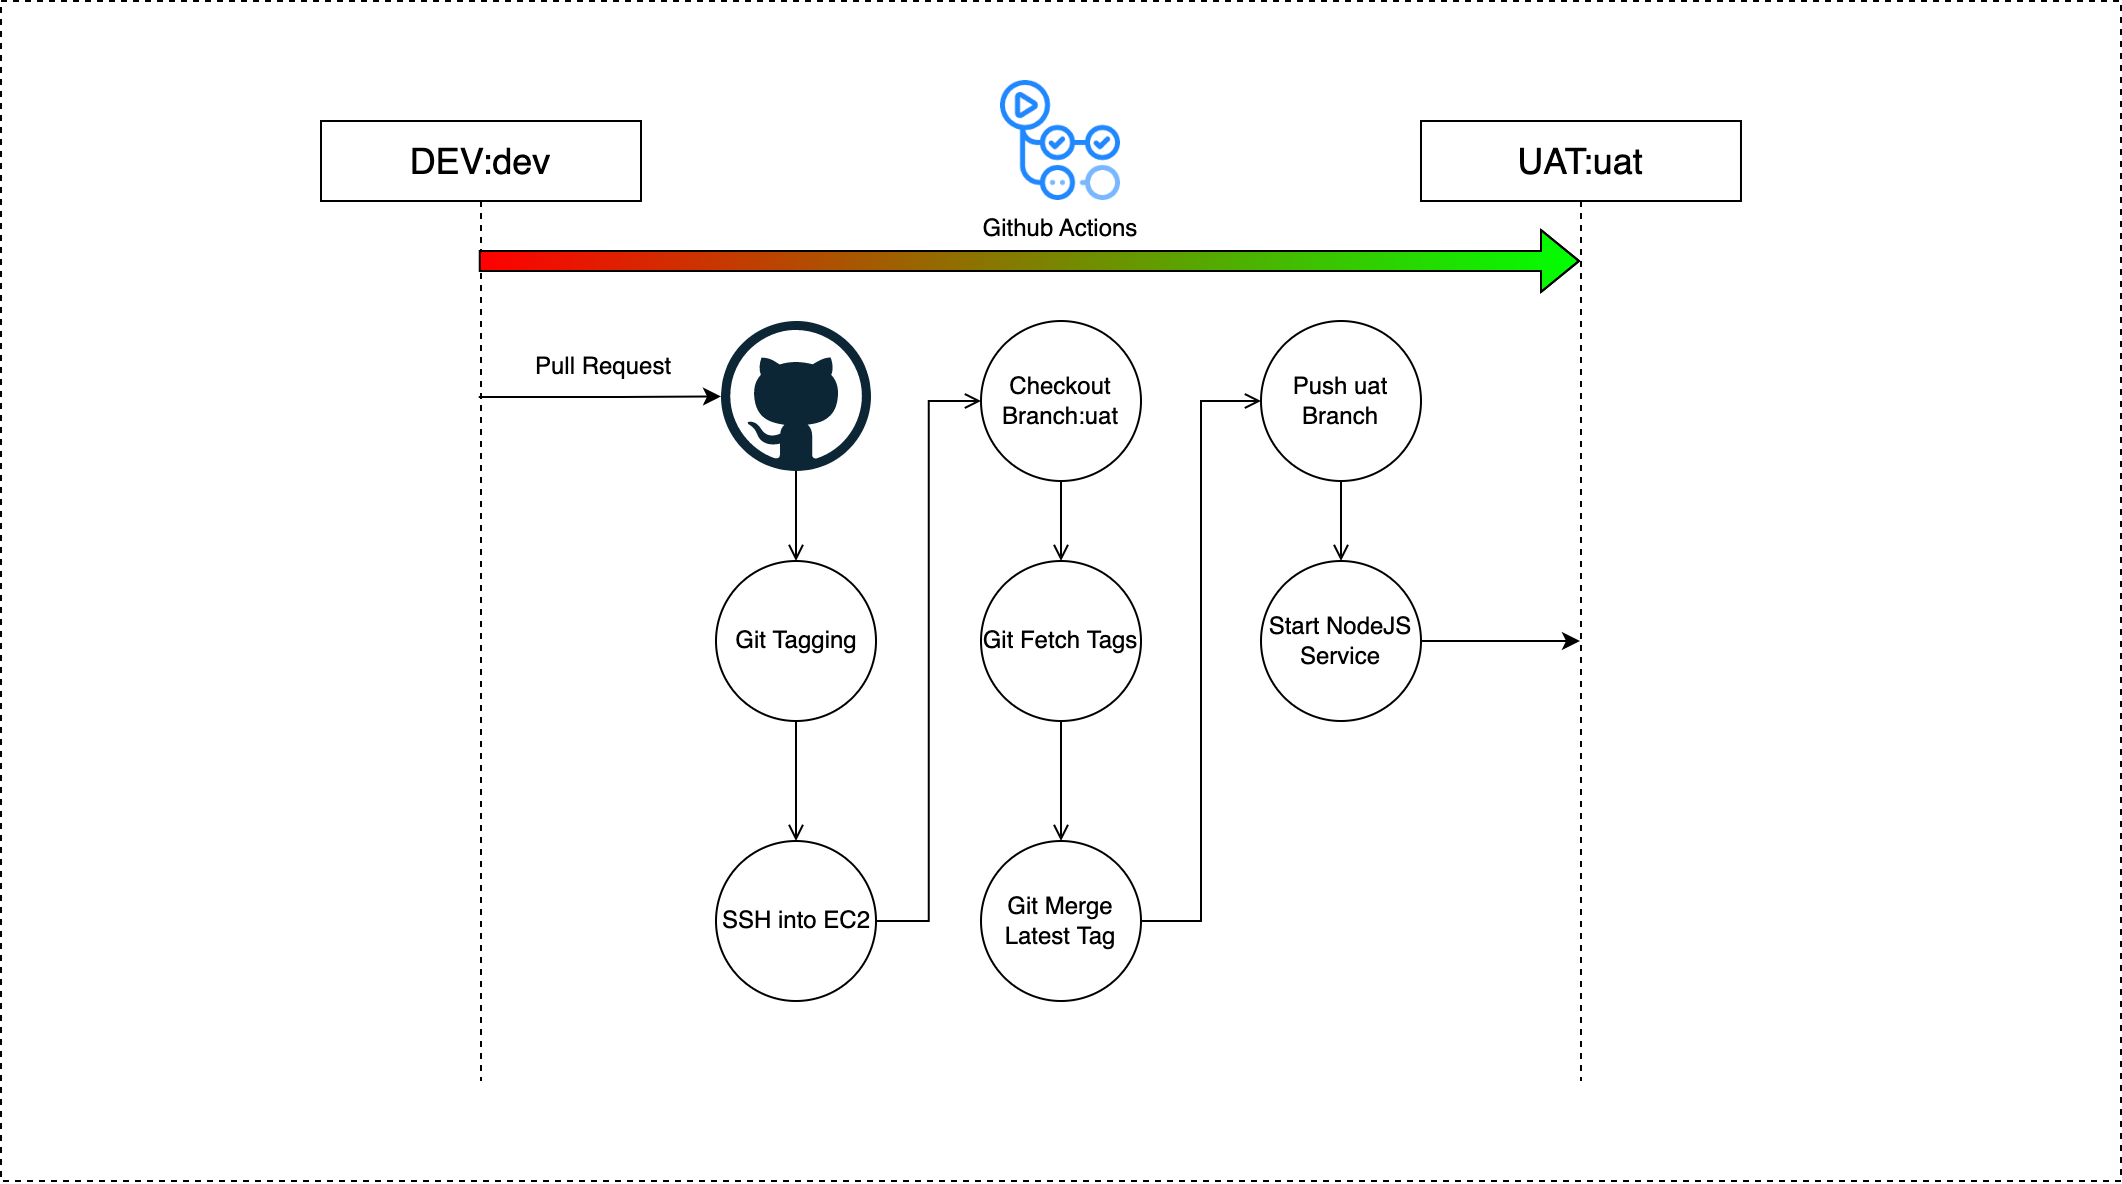

The diagram above was exported from draw.io. Its source (the exported page's mxGraphModel, read from the mxfile embedded in the PNG):
<mxGraphModel dx="1577" dy="992" grid="1" gridSize="10" guides="1" tooltips="1" connect="1" arrows="1" fold="1" page="1" pageScale="1.5" pageWidth="1169" pageHeight="826" background="none" math="0" shadow="0">
  <root>
    <mxCell id="0" />
    <mxCell id="1" parent="0" />
    <mxCell id="YWXkU7wLBSnUKhOk28un-3" value="Github Actions" style="shape=image;verticalLabelPosition=bottom;labelBackgroundColor=none;verticalAlign=top;aspect=fixed;imageAspect=0;image=data:image/png,(base64 omitted: 17300 chars);" parent="1" vertex="1">
      <mxGeometry x="580" y="60" width="60" height="60" as="geometry" />
    </mxCell>
    <mxCell id="YWXkU7wLBSnUKhOk28un-13" value="DEV:dev&lt;span style=&quot;color: rgba(0 , 0 , 0 , 0) ; font-family: monospace ; font-size: 0px&quot;&gt;%3CmxGraphModel%3E%3Croot%3E%3CmxCell%20id%3D%220%22%2F%3E%3CmxCell%20id%3D%221%22%20parent%3D%220%22%2F%3E%3CmxCell%20id%3D%222%22%20value%3D%22Branch%3A%20dev%22%20style%3D%22text%3Bhtml%3D1%3Balign%3Dcenter%3BverticalAlign%3Dmiddle%3Bresizable%3D0%3Bpoints%3D%5B%5D%3Bautosize%3D1%3BstrokeColor%3Dnone%3BfillColor%3Dnone%3BfontSize%3D18%3BfontColor%3D%23000000%3B%22%20vertex%3D%221%22%20parent%3D%221%22%3E%3CmxGeometry%20x%3D%22320%22%20y%3D%22920%22%20width%3D%22110%22%20height%3D%2230%22%20as%3D%22geometry%22%2F%3E%3C%2FmxCell%3E%3C%2Froot%3E%3C%2FmxGraphModel%3E: d&lt;/span&gt;" style="shape=umlLifeline;perimeter=lifelinePerimeter;whiteSpace=wrap;html=1;container=1;collapsible=0;recursiveResize=0;outlineConnect=0;labelBackgroundColor=none;fontSize=18;fontColor=#000000;" parent="1" vertex="1">
      <mxGeometry x="240" y="80" width="160" height="480" as="geometry" />
    </mxCell>
    <mxCell id="YWXkU7wLBSnUKhOk28un-14" value="UAT:uat" style="shape=umlLifeline;perimeter=lifelinePerimeter;whiteSpace=wrap;html=1;container=1;collapsible=0;recursiveResize=0;outlineConnect=0;labelBackgroundColor=none;fontSize=18;fontColor=#000000;" parent="1" vertex="1">
      <mxGeometry x="790" y="80" width="159.99" height="480" as="geometry" />
    </mxCell>
    <mxCell id="YWXkU7wLBSnUKhOk28un-16" value="" style="shape=flexArrow;endArrow=classic;html=1;rounded=0;fontSize=18;fontColor=#000000;fillColor=#FF0000;gradientColor=#00FF00;gradientDirection=east;" parent="1" source="YWXkU7wLBSnUKhOk28un-13" target="YWXkU7wLBSnUKhOk28un-14" edge="1">
      <mxGeometry width="50" height="50" relative="1" as="geometry">
        <mxPoint x="290" y="290" as="sourcePoint" />
        <mxPoint x="340" y="240" as="targetPoint" />
        <Array as="points">
          <mxPoint x="490" y="150" />
        </Array>
      </mxGeometry>
    </mxCell>
    <mxCell id="YWXkU7wLBSnUKhOk28un-31" style="edgeStyle=orthogonalEdgeStyle;rounded=0;orthogonalLoop=1;jettySize=auto;html=1;fontSize=12;fontColor=#000000;startArrow=none;startFill=0;endArrow=open;endFill=0;fillColor=none;gradientColor=none;gradientDirection=east;" parent="1" source="YWXkU7wLBSnUKhOk28un-23" target="YWXkU7wLBSnUKhOk28un-26" edge="1">
      <mxGeometry relative="1" as="geometry" />
    </mxCell>
    <mxCell id="YWXkU7wLBSnUKhOk28un-23" value="" style="dashed=0;outlineConnect=0;html=1;align=center;labelPosition=center;verticalLabelPosition=bottom;verticalAlign=top;shape=mxgraph.weblogos.github;labelBackgroundColor=none;fontSize=18;fontColor=#000000;" parent="1" vertex="1">
      <mxGeometry x="440" y="180" width="75" height="75" as="geometry" />
    </mxCell>
    <mxCell id="YWXkU7wLBSnUKhOk28un-25" value="&lt;font style=&quot;font-size: 12px&quot;&gt;Pull Request&lt;/font&gt;" style="endArrow=classic;html=1;rounded=0;fontSize=18;fontColor=#000000;fillColor=none;gradientColor=none;gradientDirection=east;" parent="1" source="YWXkU7wLBSnUKhOk28un-13" target="YWXkU7wLBSnUKhOk28un-23" edge="1">
      <mxGeometry x="0.0056" y="18" width="50" height="50" relative="1" as="geometry">
        <mxPoint x="320" y="230" as="sourcePoint" />
        <mxPoint x="370" y="180" as="targetPoint" />
        <Array as="points">
          <mxPoint x="390" y="218" />
        </Array>
        <mxPoint as="offset" />
      </mxGeometry>
    </mxCell>
    <mxCell id="YWXkU7wLBSnUKhOk28un-33" style="edgeStyle=orthogonalEdgeStyle;rounded=0;orthogonalLoop=1;jettySize=auto;html=1;fontSize=12;fontColor=#000000;startArrow=none;startFill=0;endArrow=open;endFill=0;fillColor=none;gradientColor=none;gradientDirection=east;" parent="1" source="YWXkU7wLBSnUKhOk28un-26" target="YWXkU7wLBSnUKhOk28un-28" edge="1">
      <mxGeometry relative="1" as="geometry" />
    </mxCell>
    <mxCell id="YWXkU7wLBSnUKhOk28un-26" value="Git Tagging" style="ellipse;whiteSpace=wrap;html=1;aspect=fixed;labelBackgroundColor=none;fontSize=12;fontColor=#000000;" parent="1" vertex="1">
      <mxGeometry x="437.5" y="300" width="80" height="80" as="geometry" />
    </mxCell>
    <mxCell id="YWXkU7wLBSnUKhOk28un-37" style="edgeStyle=orthogonalEdgeStyle;rounded=0;orthogonalLoop=1;jettySize=auto;html=1;fontSize=12;fontColor=#000000;startArrow=none;startFill=0;endArrow=open;endFill=0;fillColor=none;gradientColor=none;gradientDirection=east;" parent="1" source="YWXkU7wLBSnUKhOk28un-27" target="YWXkU7wLBSnUKhOk28un-29" edge="1">
      <mxGeometry relative="1" as="geometry" />
    </mxCell>
    <mxCell id="YWXkU7wLBSnUKhOk28un-27" value="Checkout Branch:uat" style="ellipse;whiteSpace=wrap;html=1;aspect=fixed;labelBackgroundColor=none;fontSize=12;fontColor=#000000;" parent="1" vertex="1">
      <mxGeometry x="570" y="180" width="80" height="80" as="geometry" />
    </mxCell>
    <mxCell id="YWXkU7wLBSnUKhOk28un-36" style="edgeStyle=orthogonalEdgeStyle;rounded=0;orthogonalLoop=1;jettySize=auto;html=1;entryX=0;entryY=0.5;entryDx=0;entryDy=0;fontSize=12;fontColor=#000000;startArrow=none;startFill=0;endArrow=open;endFill=0;fillColor=none;gradientColor=none;gradientDirection=east;" parent="1" source="YWXkU7wLBSnUKhOk28un-28" target="YWXkU7wLBSnUKhOk28un-27" edge="1">
      <mxGeometry relative="1" as="geometry" />
    </mxCell>
    <mxCell id="YWXkU7wLBSnUKhOk28un-28" value="SSH into EC2" style="ellipse;whiteSpace=wrap;html=1;aspect=fixed;labelBackgroundColor=none;fontSize=12;fontColor=#000000;" parent="1" vertex="1">
      <mxGeometry x="437.5" y="440" width="80" height="80" as="geometry" />
    </mxCell>
    <mxCell id="YWXkU7wLBSnUKhOk28un-38" style="edgeStyle=orthogonalEdgeStyle;rounded=0;orthogonalLoop=1;jettySize=auto;html=1;entryX=0.5;entryY=0;entryDx=0;entryDy=0;fontSize=12;fontColor=#000000;startArrow=none;startFill=0;endArrow=open;endFill=0;fillColor=none;gradientColor=none;gradientDirection=east;" parent="1" source="YWXkU7wLBSnUKhOk28un-29" target="YWXkU7wLBSnUKhOk28un-30" edge="1">
      <mxGeometry relative="1" as="geometry" />
    </mxCell>
    <mxCell id="YWXkU7wLBSnUKhOk28un-29" value="Git Fetch Tags" style="ellipse;whiteSpace=wrap;html=1;aspect=fixed;labelBackgroundColor=none;fontSize=12;fontColor=#000000;" parent="1" vertex="1">
      <mxGeometry x="570" y="300" width="80" height="80" as="geometry" />
    </mxCell>
    <mxCell id="YWXkU7wLBSnUKhOk28un-39" style="edgeStyle=orthogonalEdgeStyle;rounded=0;orthogonalLoop=1;jettySize=auto;html=1;entryX=0;entryY=0.5;entryDx=0;entryDy=0;fontSize=12;fontColor=#000000;startArrow=none;startFill=0;endArrow=open;endFill=0;fillColor=none;gradientColor=none;gradientDirection=east;" parent="1" source="YWXkU7wLBSnUKhOk28un-30" target="YWXkU7wLBSnUKhOk28un-34" edge="1">
      <mxGeometry relative="1" as="geometry" />
    </mxCell>
    <mxCell id="YWXkU7wLBSnUKhOk28un-30" value="Git Merge Latest Tag" style="ellipse;whiteSpace=wrap;html=1;aspect=fixed;labelBackgroundColor=none;fontSize=12;fontColor=#000000;" parent="1" vertex="1">
      <mxGeometry x="570" y="440" width="80" height="80" as="geometry" />
    </mxCell>
    <mxCell id="YWXkU7wLBSnUKhOk28un-40" style="edgeStyle=orthogonalEdgeStyle;rounded=0;orthogonalLoop=1;jettySize=auto;html=1;fontSize=12;fontColor=#000000;startArrow=none;startFill=0;endArrow=open;endFill=0;fillColor=none;gradientColor=none;gradientDirection=east;" parent="1" source="YWXkU7wLBSnUKhOk28un-34" target="YWXkU7wLBSnUKhOk28un-35" edge="1">
      <mxGeometry relative="1" as="geometry" />
    </mxCell>
    <mxCell id="YWXkU7wLBSnUKhOk28un-34" value="Push uat Branch" style="ellipse;whiteSpace=wrap;html=1;aspect=fixed;labelBackgroundColor=none;fontSize=12;fontColor=#000000;" parent="1" vertex="1">
      <mxGeometry x="710" y="180" width="80" height="80" as="geometry" />
    </mxCell>
    <mxCell id="YWXkU7wLBSnUKhOk28un-35" value="Start NodeJS Service" style="ellipse;whiteSpace=wrap;html=1;aspect=fixed;labelBackgroundColor=none;fontSize=12;fontColor=#000000;" parent="1" vertex="1">
      <mxGeometry x="710" y="300" width="80" height="80" as="geometry" />
    </mxCell>
    <mxCell id="YWXkU7wLBSnUKhOk28un-43" value="" style="endArrow=classic;html=1;rounded=0;fontSize=18;fontColor=#000000;fillColor=none;gradientColor=none;gradientDirection=east;exitX=1;exitY=0.5;exitDx=0;exitDy=0;" parent="1" source="YWXkU7wLBSnUKhOk28un-35" target="YWXkU7wLBSnUKhOk28un-14" edge="1">
      <mxGeometry x="0.0056" y="18" width="50" height="50" relative="1" as="geometry">
        <mxPoint x="710.0035294117647" y="450.28999999999996" as="sourcePoint" />
        <mxPoint x="830.6800000000001" y="450.00428571428574" as="targetPoint" />
        <Array as="points">
          <mxPoint x="840" y="340" />
        </Array>
        <mxPoint as="offset" />
      </mxGeometry>
    </mxCell>
    <mxCell id="OxBJxhx1Z4SL6P4w048k-1" value="" style="rounded=0;whiteSpace=wrap;html=1;fillColor=none;dashed=1;" vertex="1" parent="1">
      <mxGeometry x="80" y="20" width="1060" height="590" as="geometry" />
    </mxCell>
  </root>
</mxGraphModel>